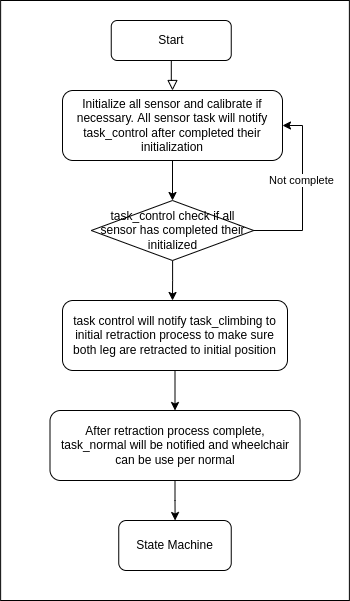

The diagram above was exported from draw.io. Its source (the exported page's mxGraphModel, read from the mxfile embedded in the PNG):
<mxGraphModel dx="1422" dy="739" grid="1" gridSize="10" guides="1" tooltips="1" connect="1" arrows="1" fold="1" page="1" pageScale="1" pageWidth="827" pageHeight="1169" math="0" shadow="0">
  <root>
    <mxCell id="WIyWlLk6GJQsqaUBKTNV-0" />
    <mxCell id="WIyWlLk6GJQsqaUBKTNV-1" parent="WIyWlLk6GJQsqaUBKTNV-0" />
    <mxCell id="q19bZhZUFiG4ukhfS8jv-14" value="" style="rounded=0;whiteSpace=wrap;html=1;" vertex="1" parent="WIyWlLk6GJQsqaUBKTNV-1">
      <mxGeometry x="83.13" y="80" width="348.75" height="600" as="geometry" />
    </mxCell>
    <mxCell id="WIyWlLk6GJQsqaUBKTNV-2" value="" style="rounded=0;html=1;jettySize=auto;orthogonalLoop=1;fontSize=11;endArrow=block;endFill=0;endSize=8;strokeWidth=1;shadow=0;labelBackgroundColor=none;edgeStyle=orthogonalEdgeStyle;" parent="WIyWlLk6GJQsqaUBKTNV-1" source="WIyWlLk6GJQsqaUBKTNV-3" edge="1">
      <mxGeometry relative="1" as="geometry">
        <mxPoint x="255" y="170" as="targetPoint" />
      </mxGeometry>
    </mxCell>
    <mxCell id="WIyWlLk6GJQsqaUBKTNV-3" value="Start" style="rounded=1;whiteSpace=wrap;html=1;fontSize=12;glass=0;strokeWidth=1;shadow=0;" parent="WIyWlLk6GJQsqaUBKTNV-1" vertex="1">
      <mxGeometry x="193.75" y="100" width="120" height="40" as="geometry" />
    </mxCell>
    <mxCell id="q19bZhZUFiG4ukhfS8jv-2" style="edgeStyle=orthogonalEdgeStyle;rounded=0;orthogonalLoop=1;jettySize=auto;html=1;entryX=0.5;entryY=0;entryDx=0;entryDy=0;" edge="1" parent="WIyWlLk6GJQsqaUBKTNV-1" source="WIyWlLk6GJQsqaUBKTNV-7" target="q19bZhZUFiG4ukhfS8jv-1">
      <mxGeometry relative="1" as="geometry" />
    </mxCell>
    <mxCell id="WIyWlLk6GJQsqaUBKTNV-7" value="Initialize all sensor and calibrate if necessary. All sensor task will notify task_control after completed their initialization" style="rounded=1;whiteSpace=wrap;html=1;fontSize=12;glass=0;strokeWidth=1;shadow=0;" parent="WIyWlLk6GJQsqaUBKTNV-1" vertex="1">
      <mxGeometry x="145" y="170" width="220" height="70" as="geometry" />
    </mxCell>
    <mxCell id="q19bZhZUFiG4ukhfS8jv-3" style="edgeStyle=orthogonalEdgeStyle;rounded=0;orthogonalLoop=1;jettySize=auto;html=1;entryX=1;entryY=0.5;entryDx=0;entryDy=0;" edge="1" parent="WIyWlLk6GJQsqaUBKTNV-1" source="q19bZhZUFiG4ukhfS8jv-1" target="WIyWlLk6GJQsqaUBKTNV-7">
      <mxGeometry relative="1" as="geometry">
        <Array as="points">
          <mxPoint x="385" y="310" />
          <mxPoint x="385" y="205" />
        </Array>
      </mxGeometry>
    </mxCell>
    <mxCell id="q19bZhZUFiG4ukhfS8jv-4" value="Not complete" style="edgeLabel;html=1;align=center;verticalAlign=middle;resizable=0;points=[];" vertex="1" connectable="0" parent="q19bZhZUFiG4ukhfS8jv-3">
      <mxGeometry x="-0.2317" y="2" relative="1" as="geometry">
        <mxPoint y="-32" as="offset" />
      </mxGeometry>
    </mxCell>
    <mxCell id="q19bZhZUFiG4ukhfS8jv-6" style="edgeStyle=orthogonalEdgeStyle;rounded=0;orthogonalLoop=1;jettySize=auto;html=1;" edge="1" parent="WIyWlLk6GJQsqaUBKTNV-1" source="q19bZhZUFiG4ukhfS8jv-1">
      <mxGeometry relative="1" as="geometry">
        <mxPoint x="255" y="380" as="targetPoint" />
      </mxGeometry>
    </mxCell>
    <mxCell id="q19bZhZUFiG4ukhfS8jv-1" value="task_control check if all sensor has completed their initialized" style="rhombus;whiteSpace=wrap;html=1;" vertex="1" parent="WIyWlLk6GJQsqaUBKTNV-1">
      <mxGeometry x="173.75" y="280" width="162.5" height="60" as="geometry" />
    </mxCell>
    <mxCell id="q19bZhZUFiG4ukhfS8jv-9" style="edgeStyle=orthogonalEdgeStyle;rounded=0;orthogonalLoop=1;jettySize=auto;html=1;" edge="1" parent="WIyWlLk6GJQsqaUBKTNV-1" source="q19bZhZUFiG4ukhfS8jv-7" target="q19bZhZUFiG4ukhfS8jv-8">
      <mxGeometry relative="1" as="geometry" />
    </mxCell>
    <mxCell id="q19bZhZUFiG4ukhfS8jv-7" value="task control will notify task_climbing to initial retraction process to make sure both leg are retracted to initial position" style="rounded=1;whiteSpace=wrap;html=1;" vertex="1" parent="WIyWlLk6GJQsqaUBKTNV-1">
      <mxGeometry x="145" y="380" width="225" height="70" as="geometry" />
    </mxCell>
    <mxCell id="q19bZhZUFiG4ukhfS8jv-13" value="" style="edgeStyle=orthogonalEdgeStyle;rounded=0;orthogonalLoop=1;jettySize=auto;html=1;" edge="1" parent="WIyWlLk6GJQsqaUBKTNV-1" source="q19bZhZUFiG4ukhfS8jv-8" target="q19bZhZUFiG4ukhfS8jv-12">
      <mxGeometry relative="1" as="geometry" />
    </mxCell>
    <mxCell id="q19bZhZUFiG4ukhfS8jv-8" value="After retraction process complete, task_normal will be notified and wheelchair can be use per normal" style="rounded=1;whiteSpace=wrap;html=1;" vertex="1" parent="WIyWlLk6GJQsqaUBKTNV-1">
      <mxGeometry x="132.5" y="490" width="250" height="70" as="geometry" />
    </mxCell>
    <mxCell id="q19bZhZUFiG4ukhfS8jv-12" value="State Machine" style="rounded=1;whiteSpace=wrap;html=1;" vertex="1" parent="WIyWlLk6GJQsqaUBKTNV-1">
      <mxGeometry x="201.25" y="600" width="112.5" height="50" as="geometry" />
    </mxCell>
  </root>
</mxGraphModel>